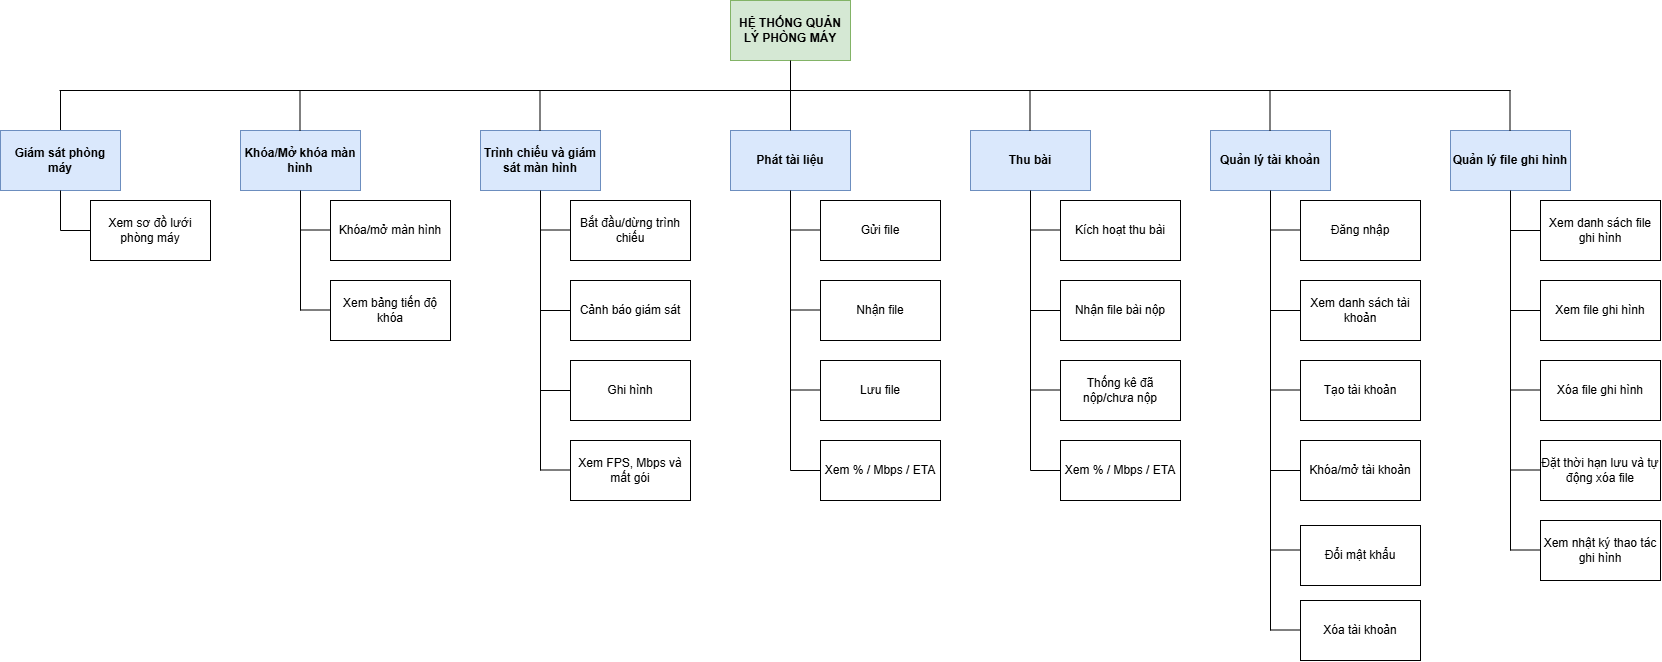

The diagram above was exported from draw.io. Its source (the exported page's mxGraphModel, read from the mxfile embedded in the PNG):
<mxGraphModel dx="2534" dy="816" grid="1" gridSize="10" guides="1" tooltips="1" connect="1" arrows="1" fold="1" page="1" pageScale="1" pageWidth="827" pageHeight="1169" math="0" shadow="0">
  <root>
    <mxCell id="0" />
    <mxCell id="1" parent="0" />
    <mxCell id="u92Ei5_NVhZZJSbDVXWO-1" parent="1" style="rounded=0;whiteSpace=wrap;html=1;labelBackgroundColor=none;fillColor=#d5e8d4;strokeColor=#82b366;fontStyle=1" value="HỆ THỐNG QUẢN LÝ PHÒNG MÁY" vertex="1">
      <mxGeometry height="60" width="120" x="650" y="70" as="geometry" />
    </mxCell>
    <mxCell id="u92Ei5_NVhZZJSbDVXWO-2" edge="1" parent="1" style="endArrow=none;html=1;rounded=0;entryX=0.5;entryY=1;entryDx=0;entryDy=0;labelBackgroundColor=none;fontColor=default;" target="u92Ei5_NVhZZJSbDVXWO-1" value="">
      <mxGeometry height="50" relative="1" width="50" as="geometry">
        <mxPoint x="710" y="160" as="sourcePoint" />
        <mxPoint x="460" y="370" as="targetPoint" />
      </mxGeometry>
    </mxCell>
    <mxCell id="u92Ei5_NVhZZJSbDVXWO-3" edge="1" parent="1" style="endArrow=none;html=1;rounded=0;labelBackgroundColor=none;fontColor=default;" value="">
      <mxGeometry height="50" relative="1" width="50" as="geometry">
        <mxPoint x="-21" y="160" as="sourcePoint" />
        <mxPoint x="1430" y="160" as="targetPoint" />
      </mxGeometry>
    </mxCell>
    <mxCell id="u92Ei5_NVhZZJSbDVXWO-4" edge="1" parent="1" style="endArrow=none;html=1;rounded=0;labelBackgroundColor=none;fontColor=default;" value="">
      <mxGeometry height="50" relative="1" width="50" as="geometry">
        <mxPoint x="-20" y="200" as="sourcePoint" />
        <mxPoint x="-20" y="160" as="targetPoint" />
      </mxGeometry>
    </mxCell>
    <mxCell id="u92Ei5_NVhZZJSbDVXWO-5" parent="1" style="rounded=0;whiteSpace=wrap;html=1;labelBackgroundColor=none;fillColor=#dae8fc;strokeColor=#6c8ebf;fontStyle=1" value="Giám sát phòng máy" vertex="1">
      <mxGeometry height="60" width="120" x="-80" y="200" as="geometry" />
    </mxCell>
    <mxCell id="u92Ei5_NVhZZJSbDVXWO-6" edge="1" parent="1" style="endArrow=none;html=1;rounded=0;entryX=0.5;entryY=1;entryDx=0;entryDy=0;labelBackgroundColor=none;fontColor=default;" target="u92Ei5_NVhZZJSbDVXWO-5" value="">
      <mxGeometry height="50" relative="1" width="50" as="geometry">
        <mxPoint x="-20" y="300" as="sourcePoint" />
        <mxPoint y="310" as="targetPoint" />
      </mxGeometry>
    </mxCell>
    <mxCell id="u92Ei5_NVhZZJSbDVXWO-18" parent="1" style="rounded=0;whiteSpace=wrap;html=1;labelBackgroundColor=none;" value="Xem sơ đồ lưới phòng máy" vertex="1">
      <mxGeometry height="60" width="120" x="10" y="270" as="geometry" />
    </mxCell>
    <mxCell id="u92Ei5_NVhZZJSbDVXWO-21" parent="1" style="rounded=0;whiteSpace=wrap;html=1;labelBackgroundColor=none;fillColor=#dae8fc;strokeColor=#6c8ebf;fontStyle=1" value="Khóa/Mở khóa màn hình" vertex="1">
      <mxGeometry height="60" width="120" x="160" y="200" as="geometry" />
    </mxCell>
    <mxCell id="u92Ei5_NVhZZJSbDVXWO-22" edge="1" parent="1" style="endArrow=none;html=1;rounded=0;entryX=0.5;entryY=1;entryDx=0;entryDy=0;labelBackgroundColor=none;fontColor=default;" target="u92Ei5_NVhZZJSbDVXWO-21" value="">
      <mxGeometry height="50" relative="1" width="50" as="geometry">
        <mxPoint x="220" y="380" as="sourcePoint" />
        <mxPoint x="370" y="460" as="targetPoint" />
      </mxGeometry>
    </mxCell>
    <mxCell id="u92Ei5_NVhZZJSbDVXWO-23" parent="1" style="rounded=0;whiteSpace=wrap;html=1;labelBackgroundColor=none;" value="Khóa/mở màn hình" vertex="1">
      <mxGeometry height="60" width="120" x="250" y="270" as="geometry" />
    </mxCell>
    <mxCell id="u92Ei5_NVhZZJSbDVXWO-28" parent="1" style="rounded=0;whiteSpace=wrap;html=1;labelBackgroundColor=none;" value="Xem bảng tiến độ khóa" vertex="1">
      <mxGeometry height="60" width="120" x="250" y="350" as="geometry" />
    </mxCell>
    <mxCell id="u92Ei5_NVhZZJSbDVXWO-29" parent="1" style="rounded=0;whiteSpace=wrap;html=1;labelBackgroundColor=none;fillColor=#dae8fc;strokeColor=#6c8ebf;fontStyle=1" value="Trình chiếu và giám sát màn hình" vertex="1">
      <mxGeometry height="60" width="120" x="400" y="200" as="geometry" />
    </mxCell>
    <mxCell id="u92Ei5_NVhZZJSbDVXWO-30" edge="1" parent="1" style="endArrow=none;html=1;rounded=0;entryX=0.5;entryY=1;entryDx=0;entryDy=0;labelBackgroundColor=none;fontColor=default;" target="u92Ei5_NVhZZJSbDVXWO-29" value="">
      <mxGeometry height="50" relative="1" width="50" as="geometry">
        <mxPoint x="460" y="540" as="sourcePoint" />
        <mxPoint x="460" y="300" as="targetPoint" />
      </mxGeometry>
    </mxCell>
    <mxCell id="u92Ei5_NVhZZJSbDVXWO-32" parent="1" style="rounded=0;whiteSpace=wrap;html=1;labelBackgroundColor=none;" value="Xem FPS, Mbps và mất gói" vertex="1">
      <mxGeometry height="60" width="120" x="490" y="510" as="geometry" />
    </mxCell>
    <mxCell id="u92Ei5_NVhZZJSbDVXWO-36" parent="1" style="rounded=0;whiteSpace=wrap;html=1;labelBackgroundColor=none;" value="Ghi hình" vertex="1">
      <mxGeometry height="60" width="120" x="490" y="430" as="geometry" />
    </mxCell>
    <mxCell id="u92Ei5_NVhZZJSbDVXWO-38" parent="1" style="rounded=0;whiteSpace=wrap;html=1;labelBackgroundColor=none;" value="Cảnh báo giám sát" vertex="1">
      <mxGeometry height="60" width="120" x="490" y="350" as="geometry" />
    </mxCell>
    <mxCell id="u92Ei5_NVhZZJSbDVXWO-40" parent="1" style="rounded=0;whiteSpace=wrap;html=1;labelBackgroundColor=none;" value="Bắt đầu/dừng trình chiếu" vertex="1">
      <mxGeometry height="60" width="120" x="490" y="270" as="geometry" />
    </mxCell>
    <mxCell id="u92Ei5_NVhZZJSbDVXWO-42" parent="1" style="rounded=0;whiteSpace=wrap;html=1;labelBackgroundColor=none;fillColor=#dae8fc;strokeColor=#6c8ebf;fontStyle=1" value="Phát tài liệu" vertex="1">
      <mxGeometry height="60" width="120" x="650" y="200" as="geometry" />
    </mxCell>
    <mxCell id="u92Ei5_NVhZZJSbDVXWO-43" edge="1" parent="1" style="endArrow=none;html=1;rounded=0;entryX=0.5;entryY=1;entryDx=0;entryDy=0;labelBackgroundColor=none;fontColor=default;" target="u92Ei5_NVhZZJSbDVXWO-42" value="">
      <mxGeometry height="50" relative="1" width="50" as="geometry">
        <mxPoint x="710" y="540" as="sourcePoint" />
        <mxPoint x="710" y="560" as="targetPoint" />
      </mxGeometry>
    </mxCell>
    <mxCell id="u92Ei5_NVhZZJSbDVXWO-44" parent="1" style="rounded=0;whiteSpace=wrap;html=1;labelBackgroundColor=none;" value="Nhận file" vertex="1">
      <mxGeometry height="60" width="120" x="740" y="350" as="geometry" />
    </mxCell>
    <mxCell id="u92Ei5_NVhZZJSbDVXWO-46" parent="1" style="rounded=0;whiteSpace=wrap;html=1;labelBackgroundColor=none;" value="Gửi file" vertex="1">
      <mxGeometry height="60" width="120" x="740" y="270" as="geometry" />
    </mxCell>
    <mxCell id="u92Ei5_NVhZZJSbDVXWO-47" parent="1" style="rounded=0;whiteSpace=wrap;html=1;labelBackgroundColor=none;" value="Xem % / Mbps / ETA" vertex="1">
      <mxGeometry height="60" width="120" x="740" y="510" as="geometry" />
    </mxCell>
    <mxCell id="u92Ei5_NVhZZJSbDVXWO-48" parent="1" style="rounded=0;whiteSpace=wrap;html=1;labelBackgroundColor=none;fillColor=#dae8fc;strokeColor=#6c8ebf;fontStyle=1" value="Thu bài" vertex="1">
      <mxGeometry height="60" width="120" x="890" y="200" as="geometry" />
    </mxCell>
    <mxCell id="u92Ei5_NVhZZJSbDVXWO-49" edge="1" parent="1" style="endArrow=none;html=1;rounded=0;entryX=0.5;entryY=1;entryDx=0;entryDy=0;labelBackgroundColor=none;fontColor=default;" target="u92Ei5_NVhZZJSbDVXWO-48" value="">
      <mxGeometry height="50" relative="1" width="50" as="geometry">
        <mxPoint x="950" y="540" as="sourcePoint" />
        <mxPoint x="990" y="320" as="targetPoint" />
      </mxGeometry>
    </mxCell>
    <mxCell id="u92Ei5_NVhZZJSbDVXWO-52" parent="1" style="rounded=0;whiteSpace=wrap;html=1;labelBackgroundColor=none;" value="Kích hoạt thu bài" vertex="1">
      <mxGeometry height="60" width="120" x="980" y="270" as="geometry" />
    </mxCell>
    <mxCell id="u92Ei5_NVhZZJSbDVXWO-53" parent="1" style="rounded=0;whiteSpace=wrap;html=1;labelBackgroundColor=none;" value="Nhận file bài nộp" vertex="1">
      <mxGeometry height="60" width="120" x="980" y="350" as="geometry" />
    </mxCell>
    <mxCell id="u92Ei5_NVhZZJSbDVXWO-55" parent="1" style="rounded=0;whiteSpace=wrap;html=1;labelBackgroundColor=none;" value="Thống kê đã nộp/chưa nộp" vertex="1">
      <mxGeometry height="60" width="120" x="980" y="430" as="geometry" />
    </mxCell>
    <mxCell id="u92Ei5_NVhZZJSbDVXWO-56" parent="1" style="rounded=0;whiteSpace=wrap;html=1;labelBackgroundColor=none;fillColor=#dae8fc;strokeColor=#6c8ebf;fontStyle=1" value="Quản lý tài khoản" vertex="1">
      <mxGeometry height="60" width="120" x="1130" y="200" as="geometry" />
    </mxCell>
    <mxCell id="u92Ei5_NVhZZJSbDVXWO-57" edge="1" parent="1" style="endArrow=none;html=1;rounded=0;entryX=0.5;entryY=1;entryDx=0;entryDy=0;labelBackgroundColor=none;fontColor=default;" target="u92Ei5_NVhZZJSbDVXWO-56" value="">
      <mxGeometry height="50" relative="1" width="50" as="geometry">
        <mxPoint x="1190" y="700" as="sourcePoint" />
        <mxPoint x="1090" y="560" as="targetPoint" />
      </mxGeometry>
    </mxCell>
    <mxCell id="u92Ei5_NVhZZJSbDVXWO-58" parent="1" style="rounded=0;whiteSpace=wrap;html=1;labelBackgroundColor=none;" value="Đăng nhập" vertex="1">
      <mxGeometry height="60" width="120" x="1220" y="270" as="geometry" />
    </mxCell>
    <mxCell id="u92Ei5_NVhZZJSbDVXWO-59" parent="1" style="rounded=0;whiteSpace=wrap;html=1;labelBackgroundColor=none;" value="Đổi mật khẩu" vertex="1">
      <mxGeometry height="60" width="120" x="1220" y="595" as="geometry" />
    </mxCell>
    <mxCell id="u92Ei5_NVhZZJSbDVXWO-60" parent="1" style="rounded=0;whiteSpace=wrap;html=1;labelBackgroundColor=none;" value="Tạo tài khoản" vertex="1">
      <mxGeometry height="60" width="120" x="1220" y="430" as="geometry" />
    </mxCell>
    <mxCell id="u92Ei5_NVhZZJSbDVXWO-62" parent="1" style="rounded=0;whiteSpace=wrap;html=1;labelBackgroundColor=none;" value="Xóa tài khoản" vertex="1">
      <mxGeometry height="60" width="120" x="1220" y="670" as="geometry" />
    </mxCell>
    <mxCell id="u92Ei5_NVhZZJSbDVXWO-64" parent="1" style="rounded=0;whiteSpace=wrap;html=1;labelBackgroundColor=none;fillColor=#dae8fc;strokeColor=#6c8ebf;fontStyle=1" value="Quản lý file ghi hình" vertex="1">
      <mxGeometry height="60" width="120" x="1370" y="200" as="geometry" />
    </mxCell>
    <mxCell id="u92Ei5_NVhZZJSbDVXWO-65" edge="1" parent="1" style="endArrow=none;html=1;rounded=0;entryX=0.5;entryY=1;entryDx=0;entryDy=0;labelBackgroundColor=none;fontColor=default;" target="u92Ei5_NVhZZJSbDVXWO-64" value="">
      <mxGeometry height="50" relative="1" width="50" as="geometry">
        <mxPoint x="1430" y="620" as="sourcePoint" />
        <mxPoint x="1290" y="560" as="targetPoint" />
      </mxGeometry>
    </mxCell>
    <mxCell id="u92Ei5_NVhZZJSbDVXWO-66" parent="1" style="rounded=0;whiteSpace=wrap;html=1;labelBackgroundColor=none;" value="Xóa file ghi hình" vertex="1">
      <mxGeometry height="60" width="120" x="1460" y="430" as="geometry" />
    </mxCell>
    <mxCell id="u92Ei5_NVhZZJSbDVXWO-67" parent="1" style="rounded=0;whiteSpace=wrap;html=1;labelBackgroundColor=none;" value="Xem danh sách file ghi hình" vertex="1">
      <mxGeometry height="60" width="120" x="1460" y="270" as="geometry" />
    </mxCell>
    <mxCell id="u92Ei5_NVhZZJSbDVXWO-68" parent="1" style="rounded=0;whiteSpace=wrap;html=1;labelBackgroundColor=none;" value="Xem file ghi hình" vertex="1">
      <mxGeometry height="60" width="120" x="1460" y="350" as="geometry" />
    </mxCell>
    <mxCell id="u92Ei5_NVhZZJSbDVXWO-70" parent="1" style="rounded=0;whiteSpace=wrap;html=1;labelBackgroundColor=none;" value="Xem nhật ký thao tác ghi hình" vertex="1">
      <mxGeometry height="60" width="120" x="1460" y="590" as="geometry" />
    </mxCell>
    <mxCell id="u92Ei5_NVhZZJSbDVXWO-71" parent="1" style="rounded=0;whiteSpace=wrap;html=1;labelBackgroundColor=none;" value="Đặt thời hạn lưu và tự động xóa file" vertex="1">
      <mxGeometry height="60" width="120" x="1460" y="510" as="geometry" />
    </mxCell>
    <mxCell id="u92Ei5_NVhZZJSbDVXWO-72" edge="1" parent="1" style="endArrow=none;html=1;rounded=0;labelBackgroundColor=none;fontColor=default;" value="">
      <mxGeometry height="50" relative="1" width="50" as="geometry">
        <mxPoint x="-20" y="300" as="sourcePoint" />
        <mxPoint x="10.000000000000455" y="300" as="targetPoint" />
      </mxGeometry>
    </mxCell>
    <mxCell id="u92Ei5_NVhZZJSbDVXWO-91" edge="1" parent="1" style="endArrow=none;html=1;rounded=0;labelBackgroundColor=none;fontColor=default;" value="">
      <mxGeometry height="50" relative="1" width="50" as="geometry">
        <mxPoint x="220" y="299.5" as="sourcePoint" />
        <mxPoint x="250" y="299.5" as="targetPoint" />
      </mxGeometry>
    </mxCell>
    <mxCell id="u92Ei5_NVhZZJSbDVXWO-93" edge="1" parent="1" style="endArrow=none;html=1;rounded=0;labelBackgroundColor=none;fontColor=default;" value="">
      <mxGeometry height="50" relative="1" width="50" as="geometry">
        <mxPoint x="220" y="379.5" as="sourcePoint" />
        <mxPoint x="250" y="379.5" as="targetPoint" />
      </mxGeometry>
    </mxCell>
    <mxCell id="u92Ei5_NVhZZJSbDVXWO-97" edge="1" parent="1" style="endArrow=none;html=1;rounded=0;labelBackgroundColor=none;fontColor=default;" value="">
      <mxGeometry height="50" relative="1" width="50" as="geometry">
        <mxPoint x="460" y="299.5" as="sourcePoint" />
        <mxPoint x="490" y="299.5" as="targetPoint" />
      </mxGeometry>
    </mxCell>
    <mxCell id="u92Ei5_NVhZZJSbDVXWO-98" edge="1" parent="1" style="endArrow=none;html=1;rounded=0;labelBackgroundColor=none;fontColor=default;" value="">
      <mxGeometry height="50" relative="1" width="50" as="geometry">
        <mxPoint x="460" y="380" as="sourcePoint" />
        <mxPoint x="490" y="380" as="targetPoint" />
      </mxGeometry>
    </mxCell>
    <mxCell id="u92Ei5_NVhZZJSbDVXWO-99" edge="1" parent="1" style="endArrow=none;html=1;rounded=0;labelBackgroundColor=none;fontColor=default;" value="">
      <mxGeometry height="50" relative="1" width="50" as="geometry">
        <mxPoint x="460" y="460" as="sourcePoint" />
        <mxPoint x="490" y="460" as="targetPoint" />
      </mxGeometry>
    </mxCell>
    <mxCell id="u92Ei5_NVhZZJSbDVXWO-101" edge="1" parent="1" style="endArrow=none;html=1;rounded=0;labelBackgroundColor=none;fontColor=default;" value="">
      <mxGeometry height="50" relative="1" width="50" as="geometry">
        <mxPoint x="460" y="539.5" as="sourcePoint" />
        <mxPoint x="490" y="539.5" as="targetPoint" />
      </mxGeometry>
    </mxCell>
    <mxCell id="u92Ei5_NVhZZJSbDVXWO-108" edge="1" parent="1" style="endArrow=none;html=1;rounded=0;labelBackgroundColor=none;fontColor=default;" value="">
      <mxGeometry height="50" relative="1" width="50" as="geometry">
        <mxPoint x="710" y="299.5" as="sourcePoint" />
        <mxPoint x="740" y="299.5" as="targetPoint" />
      </mxGeometry>
    </mxCell>
    <mxCell id="u92Ei5_NVhZZJSbDVXWO-110" edge="1" parent="1" style="endArrow=none;html=1;rounded=0;labelBackgroundColor=none;fontColor=default;" value="">
      <mxGeometry height="50" relative="1" width="50" as="geometry">
        <mxPoint x="710" y="379.5" as="sourcePoint" />
        <mxPoint x="740" y="379.5" as="targetPoint" />
      </mxGeometry>
    </mxCell>
    <mxCell id="u92Ei5_NVhZZJSbDVXWO-111" edge="1" parent="1" style="endArrow=none;html=1;rounded=0;labelBackgroundColor=none;fontColor=default;" value="">
      <mxGeometry height="50" relative="1" width="50" as="geometry">
        <mxPoint x="710" y="459.5" as="sourcePoint" />
        <mxPoint x="740" y="459.5" as="targetPoint" />
      </mxGeometry>
    </mxCell>
    <mxCell id="u92Ei5_NVhZZJSbDVXWO-112" edge="1" parent="1" style="endArrow=none;html=1;rounded=0;labelBackgroundColor=none;fontColor=default;" value="">
      <mxGeometry height="50" relative="1" width="50" as="geometry">
        <mxPoint x="950" y="299.5" as="sourcePoint" />
        <mxPoint x="980" y="299.5" as="targetPoint" />
      </mxGeometry>
    </mxCell>
    <mxCell id="u92Ei5_NVhZZJSbDVXWO-115" edge="1" parent="1" style="endArrow=none;html=1;rounded=0;labelBackgroundColor=none;fontColor=default;" value="">
      <mxGeometry height="50" relative="1" width="50" as="geometry">
        <mxPoint x="950" y="540" as="sourcePoint" />
        <mxPoint x="980" y="540" as="targetPoint" />
      </mxGeometry>
    </mxCell>
    <mxCell id="u92Ei5_NVhZZJSbDVXWO-117" edge="1" parent="1" style="endArrow=none;html=1;rounded=0;labelBackgroundColor=none;fontColor=default;" value="">
      <mxGeometry height="50" relative="1" width="50" as="geometry">
        <mxPoint x="950" y="459.5" as="sourcePoint" />
        <mxPoint x="980" y="459.5" as="targetPoint" />
      </mxGeometry>
    </mxCell>
    <mxCell id="u92Ei5_NVhZZJSbDVXWO-118" edge="1" parent="1" style="endArrow=none;html=1;rounded=0;labelBackgroundColor=none;fontColor=default;" value="">
      <mxGeometry height="50" relative="1" width="50" as="geometry">
        <mxPoint x="950" y="380" as="sourcePoint" />
        <mxPoint x="980" y="380" as="targetPoint" />
      </mxGeometry>
    </mxCell>
    <mxCell id="u92Ei5_NVhZZJSbDVXWO-120" edge="1" parent="1" style="endArrow=none;html=1;rounded=0;labelBackgroundColor=none;fontColor=default;" value="">
      <mxGeometry height="50" relative="1" width="50" as="geometry">
        <mxPoint x="1190" y="619.5" as="sourcePoint" />
        <mxPoint x="1220" y="619.5" as="targetPoint" />
      </mxGeometry>
    </mxCell>
    <mxCell id="u92Ei5_NVhZZJSbDVXWO-121" edge="1" parent="1" style="endArrow=none;html=1;rounded=0;labelBackgroundColor=none;fontColor=default;" value="">
      <mxGeometry height="50" relative="1" width="50" as="geometry">
        <mxPoint x="1190" y="540" as="sourcePoint" />
        <mxPoint x="1220" y="540" as="targetPoint" />
      </mxGeometry>
    </mxCell>
    <mxCell id="u92Ei5_NVhZZJSbDVXWO-122" edge="1" parent="1" style="endArrow=none;html=1;rounded=0;labelBackgroundColor=none;fontColor=default;" value="">
      <mxGeometry height="50" relative="1" width="50" as="geometry">
        <mxPoint x="1190" y="459.5" as="sourcePoint" />
        <mxPoint x="1220" y="459.5" as="targetPoint" />
      </mxGeometry>
    </mxCell>
    <mxCell id="u92Ei5_NVhZZJSbDVXWO-123" edge="1" parent="1" style="endArrow=none;html=1;rounded=0;labelBackgroundColor=none;fontColor=default;" value="">
      <mxGeometry height="50" relative="1" width="50" as="geometry">
        <mxPoint x="1190" y="380" as="sourcePoint" />
        <mxPoint x="1220" y="380" as="targetPoint" />
      </mxGeometry>
    </mxCell>
    <mxCell id="u92Ei5_NVhZZJSbDVXWO-124" edge="1" parent="1" style="endArrow=none;html=1;rounded=0;labelBackgroundColor=none;fontColor=default;" value="">
      <mxGeometry height="50" relative="1" width="50" as="geometry">
        <mxPoint x="1190" y="299.5" as="sourcePoint" />
        <mxPoint x="1220" y="299.5" as="targetPoint" />
      </mxGeometry>
    </mxCell>
    <mxCell id="u92Ei5_NVhZZJSbDVXWO-126" edge="1" parent="1" style="endArrow=none;html=1;rounded=0;labelBackgroundColor=none;fontColor=default;" value="">
      <mxGeometry height="50" relative="1" width="50" as="geometry">
        <mxPoint x="1430" y="619.5" as="sourcePoint" />
        <mxPoint x="1460" y="619.5" as="targetPoint" />
      </mxGeometry>
    </mxCell>
    <mxCell id="u92Ei5_NVhZZJSbDVXWO-127" edge="1" parent="1" style="endArrow=none;html=1;rounded=0;labelBackgroundColor=none;fontColor=default;" value="">
      <mxGeometry height="50" relative="1" width="50" as="geometry">
        <mxPoint x="1430" y="539.5" as="sourcePoint" />
        <mxPoint x="1460" y="539.5" as="targetPoint" />
      </mxGeometry>
    </mxCell>
    <mxCell id="u92Ei5_NVhZZJSbDVXWO-128" edge="1" parent="1" style="endArrow=none;html=1;rounded=0;labelBackgroundColor=none;fontColor=default;" value="">
      <mxGeometry height="50" relative="1" width="50" as="geometry">
        <mxPoint x="1430" y="459.5" as="sourcePoint" />
        <mxPoint x="1460" y="459.5" as="targetPoint" />
      </mxGeometry>
    </mxCell>
    <mxCell id="u92Ei5_NVhZZJSbDVXWO-129" edge="1" parent="1" style="endArrow=none;html=1;rounded=0;labelBackgroundColor=none;fontColor=default;" value="">
      <mxGeometry height="50" relative="1" width="50" as="geometry">
        <mxPoint x="1430" y="380" as="sourcePoint" />
        <mxPoint x="1460" y="380" as="targetPoint" />
      </mxGeometry>
    </mxCell>
    <mxCell id="u92Ei5_NVhZZJSbDVXWO-130" edge="1" parent="1" style="endArrow=none;html=1;rounded=0;labelBackgroundColor=none;fontColor=default;" value="">
      <mxGeometry height="50" relative="1" width="50" as="geometry">
        <mxPoint x="1430" y="300" as="sourcePoint" />
        <mxPoint x="1460" y="300" as="targetPoint" />
      </mxGeometry>
    </mxCell>
    <mxCell id="u92Ei5_NVhZZJSbDVXWO-131" edge="1" parent="1" style="endArrow=none;html=1;rounded=0;entryX=0.5;entryY=0;entryDx=0;entryDy=0;labelBackgroundColor=none;fontColor=default;" target="u92Ei5_NVhZZJSbDVXWO-42" value="">
      <mxGeometry height="50" relative="1" width="50" as="geometry">
        <mxPoint x="710" y="160" as="sourcePoint" />
        <mxPoint x="1000" y="400" as="targetPoint" />
      </mxGeometry>
    </mxCell>
    <mxCell id="u92Ei5_NVhZZJSbDVXWO-132" edge="1" parent="1" style="endArrow=none;html=1;rounded=0;entryX=0.5;entryY=0;entryDx=0;entryDy=0;labelBackgroundColor=none;fontColor=default;" value="">
      <mxGeometry height="50" relative="1" width="50" as="geometry">
        <mxPoint x="949.5" y="160" as="sourcePoint" />
        <mxPoint x="949.5" y="200" as="targetPoint" />
      </mxGeometry>
    </mxCell>
    <mxCell id="u92Ei5_NVhZZJSbDVXWO-133" edge="1" parent="1" style="endArrow=none;html=1;rounded=0;entryX=0.5;entryY=0;entryDx=0;entryDy=0;labelBackgroundColor=none;fontColor=default;" value="">
      <mxGeometry height="50" relative="1" width="50" as="geometry">
        <mxPoint x="1189.5" y="160" as="sourcePoint" />
        <mxPoint x="1189.5" y="200" as="targetPoint" />
      </mxGeometry>
    </mxCell>
    <mxCell id="u92Ei5_NVhZZJSbDVXWO-134" edge="1" parent="1" style="endArrow=none;html=1;rounded=0;entryX=0.5;entryY=0;entryDx=0;entryDy=0;labelBackgroundColor=none;fontColor=default;" value="">
      <mxGeometry height="50" relative="1" width="50" as="geometry">
        <mxPoint x="1429.5" y="160" as="sourcePoint" />
        <mxPoint x="1429.5" y="200" as="targetPoint" />
      </mxGeometry>
    </mxCell>
    <mxCell id="u92Ei5_NVhZZJSbDVXWO-135" edge="1" parent="1" style="endArrow=none;html=1;rounded=0;entryX=0.5;entryY=0;entryDx=0;entryDy=0;labelBackgroundColor=none;fontColor=default;" value="">
      <mxGeometry height="50" relative="1" width="50" as="geometry">
        <mxPoint x="459.5" y="160" as="sourcePoint" />
        <mxPoint x="459.5" y="200" as="targetPoint" />
      </mxGeometry>
    </mxCell>
    <mxCell id="u92Ei5_NVhZZJSbDVXWO-136" edge="1" parent="1" style="endArrow=none;html=1;rounded=0;entryX=0.5;entryY=0;entryDx=0;entryDy=0;labelBackgroundColor=none;fontColor=default;" value="">
      <mxGeometry height="50" relative="1" width="50" as="geometry">
        <mxPoint x="219.5" y="160" as="sourcePoint" />
        <mxPoint x="219.5" y="200" as="targetPoint" />
      </mxGeometry>
    </mxCell>
    <mxCell id="u92Ei5_NVhZZJSbDVXWO-137" parent="1" style="rounded=0;whiteSpace=wrap;html=1;" value="Xem % / Mbps / ETA" vertex="1">
      <mxGeometry height="60" width="120" x="980" y="510" as="geometry" />
    </mxCell>
    <mxCell id="4W8o_LFCKK0a-h7wztZ6-1" parent="1" style="rounded=0;whiteSpace=wrap;html=1;" value="Lưu file" vertex="1">
      <mxGeometry height="60" width="120" x="740" y="430" as="geometry" />
    </mxCell>
    <mxCell id="4W8o_LFCKK0a-h7wztZ6-2" edge="1" parent="1" style="endArrow=none;html=1;rounded=0;entryX=0;entryY=0.5;entryDx=0;entryDy=0;" target="u92Ei5_NVhZZJSbDVXWO-47" value="">
      <mxGeometry height="50" relative="1" width="50" as="geometry">
        <mxPoint x="710" y="540" as="sourcePoint" />
        <mxPoint x="790" y="570" as="targetPoint" />
      </mxGeometry>
    </mxCell>
    <mxCell id="4W8o_LFCKK0a-h7wztZ6-3" parent="1" style="rounded=0;whiteSpace=wrap;html=1;" value="Khóa/mở tài khoản" vertex="1">
      <mxGeometry height="60" width="120" x="1220" y="510" as="geometry" />
    </mxCell>
    <mxCell id="4W8o_LFCKK0a-h7wztZ6-4" edge="1" parent="1" style="endArrow=none;html=1;rounded=0;labelBackgroundColor=none;fontColor=default;" value="">
      <mxGeometry height="50" relative="1" width="50" as="geometry">
        <mxPoint x="1190" y="699.5" as="sourcePoint" />
        <mxPoint x="1220" y="699.5" as="targetPoint" />
      </mxGeometry>
    </mxCell>
    <mxCell id="zlqqb12rdJiWGJnb84bp-2" parent="1" style="rounded=0;whiteSpace=wrap;html=1;" value="Xem danh sách tài khoản" vertex="1">
      <mxGeometry height="60" width="120" x="1220" y="350" as="geometry" />
    </mxCell>
  </root>
</mxGraphModel>